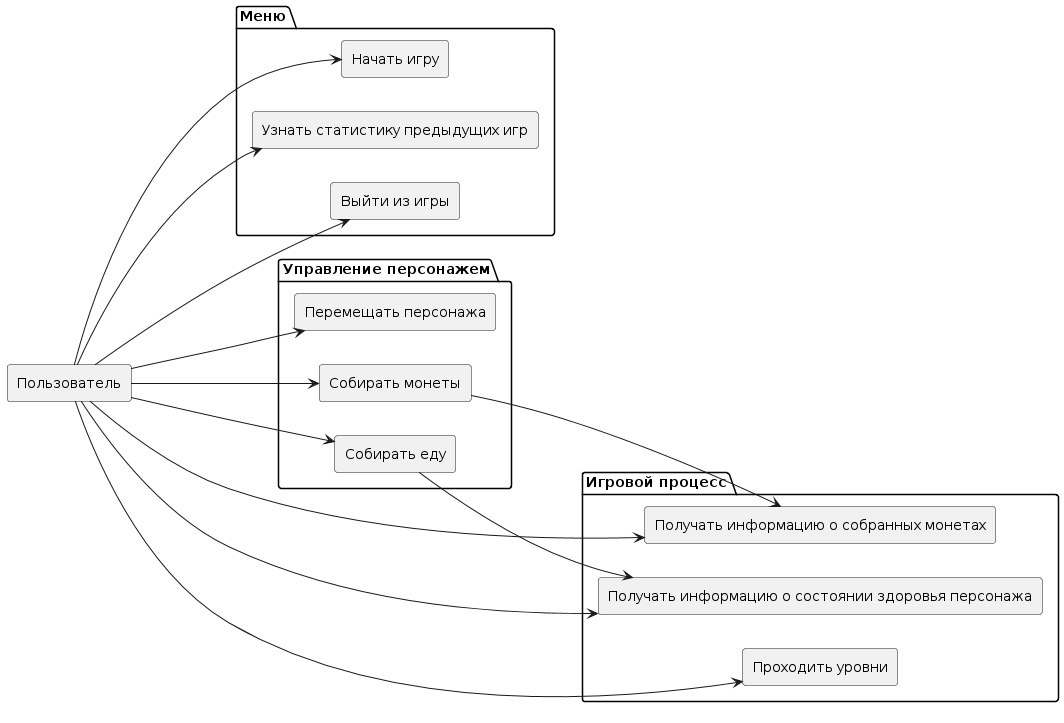

The diagram above was rendered by PlantUML. Its source (embedded in the PNG):
@startuml
rectangle "Пользователь" as User

left to right direction
package "Меню" {
    rectangle "Начать игру" as StartGame
    rectangle "Узнать статистику предыдущих игр" as GetStatistics
    rectangle "Выйти из игры" as ExitGame
}

package "Управление персонажем" {
    rectangle "Перемещать персонажа" as MoveCharacter
    rectangle "Собирать монеты" as GetCoins
    rectangle "Собирать еду" as GetFood
}

package "Игровой процесс" {
    rectangle "Получать информацию о состоянии здоровья персонажа" as GetHealth
    rectangle "Получать информацию о собранных монетах" as CoinsInfo
    rectangle "Проходить уровни" as PassLevels
}

User ---> StartGame
User --> ExitGame
User --> GetStatistics
User ---> MoveCharacter
User ---> GetCoins
GetCoins --> CoinsInfo
User ---> GetFood
GetFood --> GetHealth
User --> GetHealth
User --> CoinsInfo
User --> PassLevels
@enduml